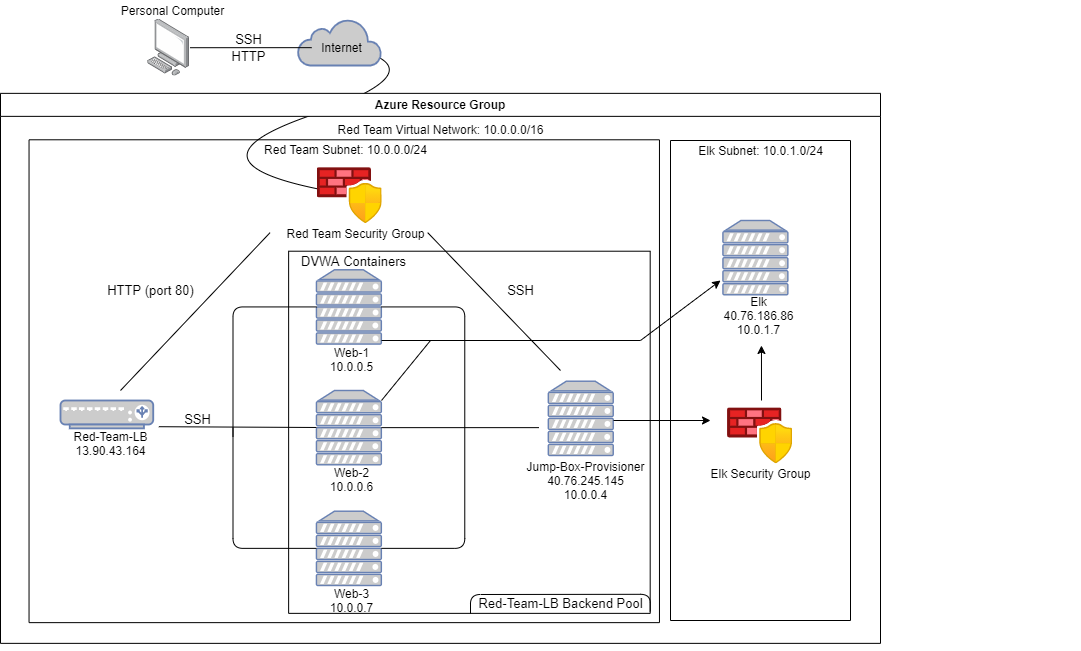

The diagram above was exported from draw.io. Its source (the exported page's mxGraphModel, read from the mxfile embedded in the PNG):
<mxGraphModel dx="1422" dy="794" grid="1" gridSize="10" guides="1" tooltips="1" connect="1" arrows="1" fold="1" page="1" pageScale="1" pageWidth="1100" pageHeight="850" background="none" math="0" shadow="0">
  <root>
    <mxCell id="0" />
    <mxCell id="1" parent="0" />
    <mxCell id="NKuDdXLFWrupeWoZP0rl-6" value="" style="group" vertex="1" connectable="0" parent="1">
      <mxGeometry x="10" y="10" width="1070" height="650" as="geometry" />
    </mxCell>
    <mxCell id="v88IGQDXeI2OZfrmMKKu-55" value="" style="curved=1;endArrow=classic;html=1;" parent="NKuDdXLFWrupeWoZP0rl-6" source="v88IGQDXeI2OZfrmMKKu-6" edge="1">
      <mxGeometry width="50" height="50" relative="1" as="geometry">
        <mxPoint x="445" y="213.57142857142858" as="sourcePoint" />
        <mxPoint x="339.3125" y="47.35714285714286" as="targetPoint" />
        <Array as="points">
          <mxPoint x="170" y="160" />
          <mxPoint x="430" y="70" />
        </Array>
      </mxGeometry>
    </mxCell>
    <mxCell id="v88IGQDXeI2OZfrmMKKu-11" value="" style="group" parent="NKuDdXLFWrupeWoZP0rl-6" vertex="1" connectable="0">
      <mxGeometry x="269.59583333333336" y="167.14285714285714" width="139.0625" height="74.28571428571429" as="geometry" />
    </mxCell>
    <mxCell id="v88IGQDXeI2OZfrmMKKu-6" value="" style="aspect=fixed;html=1;points=[];align=center;image;fontSize=12;image=img/lib/azure2/networking/Azure_Firewall_Manager.svg;" parent="v88IGQDXeI2OZfrmMKKu-11" vertex="1">
      <mxGeometry x="37.083333333333336" width="64.89583333333334" height="55.625" as="geometry" />
    </mxCell>
    <mxCell id="v88IGQDXeI2OZfrmMKKu-8" value="Red Team Security Group" style="text;html=1;align=center;verticalAlign=middle;resizable=0;points=[];autosize=1;strokeColor=none;" parent="v88IGQDXeI2OZfrmMKKu-11" vertex="1">
      <mxGeometry y="55.714285714285715" width="150" height="20" as="geometry" />
    </mxCell>
    <mxCell id="v88IGQDXeI2OZfrmMKKu-12" value="" style="group" parent="NKuDdXLFWrupeWoZP0rl-6" vertex="1" connectable="0">
      <mxGeometry x="287.39583333333337" y="18.571428571428573" width="83.4375" height="46.42857142857143" as="geometry" />
    </mxCell>
    <mxCell id="v88IGQDXeI2OZfrmMKKu-2" value="" style="html=1;outlineConnect=0;fillColor=#CCCCCC;strokeColor=#6881B3;gradientColor=none;gradientDirection=north;strokeWidth=2;shape=mxgraph.networks.cloud;fontColor=#ffffff;" parent="v88IGQDXeI2OZfrmMKKu-12" vertex="1">
      <mxGeometry width="83.4375" height="46.42857142857143" as="geometry" />
    </mxCell>
    <mxCell id="v88IGQDXeI2OZfrmMKKu-5" value="Internet" style="text;html=1;align=center;verticalAlign=middle;resizable=0;points=[];autosize=1;strokeColor=none;" parent="v88IGQDXeI2OZfrmMKKu-12" vertex="1">
      <mxGeometry x="13.90625" y="18.571428571428573" width="60" height="20" as="geometry" />
    </mxCell>
    <mxCell id="v88IGQDXeI2OZfrmMKKu-13" value="" style="group" parent="NKuDdXLFWrupeWoZP0rl-6" vertex="1" connectable="0">
      <mxGeometry x="101.97916666666667" width="111.25" height="75.95714285714287" as="geometry" />
    </mxCell>
    <mxCell id="v88IGQDXeI2OZfrmMKKu-1" value="" style="points=[];aspect=fixed;html=1;align=center;shadow=0;dashed=0;image;image=img/lib/allied_telesis/computer_and_terminals/Personal_Computer.svg;" parent="v88IGQDXeI2OZfrmMKKu-13" vertex="1">
      <mxGeometry x="35.22916666666667" y="18.571428571428573" width="42.275000000000006" height="57.29375" as="geometry" />
    </mxCell>
    <mxCell id="v88IGQDXeI2OZfrmMKKu-4" value="Personal Computer" style="text;html=1;align=center;verticalAlign=middle;resizable=0;points=[];autosize=1;strokeColor=none;" parent="v88IGQDXeI2OZfrmMKKu-13" vertex="1">
      <mxGeometry width="120" height="20" as="geometry" />
    </mxCell>
    <mxCell id="v88IGQDXeI2OZfrmMKKu-3" value="" style="endArrow=none;html=1;" parent="NKuDdXLFWrupeWoZP0rl-6" source="v88IGQDXeI2OZfrmMKKu-5" target="v88IGQDXeI2OZfrmMKKu-1" edge="1">
      <mxGeometry width="50" height="50" relative="1" as="geometry">
        <mxPoint x="250.3125" y="55.714285714285715" as="sourcePoint" />
        <mxPoint x="333.75" y="-36.214285714285715" as="targetPoint" />
      </mxGeometry>
    </mxCell>
    <mxCell id="v88IGQDXeI2OZfrmMKKu-30" value="" style="group" parent="NKuDdXLFWrupeWoZP0rl-6" vertex="1" connectable="0">
      <mxGeometry x="305.9375" y="269.2857142857143" width="64.89583333333334" height="102.14285714285715" as="geometry" />
    </mxCell>
    <mxCell id="v88IGQDXeI2OZfrmMKKu-20" value="" style="fontColor=#0066CC;verticalAlign=top;verticalLabelPosition=bottom;labelPosition=center;align=center;html=1;outlineConnect=0;fillColor=#CCCCCC;strokeColor=#6881B3;gradientColor=none;gradientDirection=north;strokeWidth=2;shape=mxgraph.networks.server;" parent="v88IGQDXeI2OZfrmMKKu-30" vertex="1">
      <mxGeometry width="64.89583333333334" height="74.28571428571429" as="geometry" />
    </mxCell>
    <mxCell id="v88IGQDXeI2OZfrmMKKu-29" value="Web-1&lt;br&gt;10.0.0.5" style="text;html=1;align=center;verticalAlign=middle;resizable=0;points=[];autosize=1;strokeColor=none;" parent="v88IGQDXeI2OZfrmMKKu-30" vertex="1">
      <mxGeometry x="4.635416666666668" y="74.28571428571429" width="60" height="30" as="geometry" />
    </mxCell>
    <mxCell id="v88IGQDXeI2OZfrmMKKu-32" value="" style="group" parent="NKuDdXLFWrupeWoZP0rl-6" vertex="1" connectable="0">
      <mxGeometry x="305.9375" y="390" width="64.89583333333334" height="102.14285714285715" as="geometry" />
    </mxCell>
    <mxCell id="v88IGQDXeI2OZfrmMKKu-21" value="" style="fontColor=#0066CC;verticalAlign=top;verticalLabelPosition=bottom;labelPosition=center;align=center;html=1;outlineConnect=0;fillColor=#CCCCCC;strokeColor=#6881B3;gradientColor=none;gradientDirection=north;strokeWidth=2;shape=mxgraph.networks.server;" parent="v88IGQDXeI2OZfrmMKKu-32" vertex="1">
      <mxGeometry width="64.89583333333334" height="74.28571428571429" as="geometry" />
    </mxCell>
    <mxCell id="v88IGQDXeI2OZfrmMKKu-31" value="Web-2&lt;br&gt;10.0.0.6" style="text;html=1;align=center;verticalAlign=middle;resizable=0;points=[];autosize=1;strokeColor=none;" parent="v88IGQDXeI2OZfrmMKKu-32" vertex="1">
      <mxGeometry x="4.635416666666668" y="74.28571428571429" width="60" height="30" as="geometry" />
    </mxCell>
    <mxCell id="v88IGQDXeI2OZfrmMKKu-34" value="" style="group" parent="NKuDdXLFWrupeWoZP0rl-6" vertex="1" connectable="0">
      <mxGeometry x="305.9375" y="510.7142857142857" width="64.89583333333329" height="102.14285714285715" as="geometry" />
    </mxCell>
    <mxCell id="v88IGQDXeI2OZfrmMKKu-19" value="" style="fontColor=#0066CC;verticalAlign=top;verticalLabelPosition=bottom;labelPosition=center;align=center;html=1;outlineConnect=0;fillColor=#CCCCCC;strokeColor=#6881B3;gradientColor=none;gradientDirection=north;strokeWidth=2;shape=mxgraph.networks.server;" parent="v88IGQDXeI2OZfrmMKKu-34" vertex="1">
      <mxGeometry width="64.89583333333334" height="74.28571428571429" as="geometry" />
    </mxCell>
    <mxCell id="v88IGQDXeI2OZfrmMKKu-33" value="Web-3&lt;br&gt;10.0.0.7" style="text;html=1;align=center;verticalAlign=middle;resizable=0;points=[];autosize=1;strokeColor=none;" parent="v88IGQDXeI2OZfrmMKKu-34" vertex="1">
      <mxGeometry x="4.635416666666667" y="74.28571428571429" width="60" height="30" as="geometry" />
    </mxCell>
    <mxCell id="v88IGQDXeI2OZfrmMKKu-37" value="" style="endArrow=none;html=1;" parent="NKuDdXLFWrupeWoZP0rl-6" edge="1">
      <mxGeometry width="50" height="50" relative="1" as="geometry">
        <mxPoint x="110" y="390" as="sourcePoint" />
        <mxPoint x="259.58333333333337" y="232.14285714285714" as="targetPoint" />
      </mxGeometry>
    </mxCell>
    <mxCell id="v88IGQDXeI2OZfrmMKKu-38" value="" style="endArrow=none;html=1;" parent="NKuDdXLFWrupeWoZP0rl-6" edge="1">
      <mxGeometry width="50" height="50" relative="1" as="geometry">
        <mxPoint x="417.1875" y="232.14285714285714" as="sourcePoint" />
        <mxPoint x="550" y="370" as="targetPoint" />
      </mxGeometry>
    </mxCell>
    <mxCell id="v88IGQDXeI2OZfrmMKKu-39" value="" style="endArrow=none;html=1;" parent="NKuDdXLFWrupeWoZP0rl-6" target="v88IGQDXeI2OZfrmMKKu-20" edge="1">
      <mxGeometry width="50" height="50" relative="1" as="geometry">
        <mxPoint x="222.5" y="436.42857142857144" as="sourcePoint" />
        <mxPoint x="194.6875" y="371.42857142857144" as="targetPoint" />
        <Array as="points">
          <mxPoint x="222.5" y="306.42857142857144" />
        </Array>
      </mxGeometry>
    </mxCell>
    <mxCell id="v88IGQDXeI2OZfrmMKKu-40" value="" style="endArrow=none;html=1;" parent="NKuDdXLFWrupeWoZP0rl-6" target="v88IGQDXeI2OZfrmMKKu-21" edge="1">
      <mxGeometry width="50" height="50" relative="1" as="geometry">
        <mxPoint x="148.33333333333334" y="426.2142857142857" as="sourcePoint" />
        <mxPoint x="241.04166666666669" y="436.42857142857144" as="targetPoint" />
      </mxGeometry>
    </mxCell>
    <mxCell id="v88IGQDXeI2OZfrmMKKu-41" value="" style="endArrow=none;html=1;entryX=0;entryY=0.5;entryDx=0;entryDy=0;entryPerimeter=0;" parent="NKuDdXLFWrupeWoZP0rl-6" target="v88IGQDXeI2OZfrmMKKu-19" edge="1">
      <mxGeometry width="50" height="50" relative="1" as="geometry">
        <mxPoint x="222.5" y="427.14285714285717" as="sourcePoint" />
        <mxPoint x="222.5" y="436.42857142857144" as="targetPoint" />
        <Array as="points">
          <mxPoint x="222.5" y="547.8571428571429" />
        </Array>
      </mxGeometry>
    </mxCell>
    <mxCell id="v88IGQDXeI2OZfrmMKKu-42" value="" style="endArrow=none;html=1;" parent="NKuDdXLFWrupeWoZP0rl-6" source="v88IGQDXeI2OZfrmMKKu-20" edge="1">
      <mxGeometry width="50" height="50" relative="1" as="geometry">
        <mxPoint x="445" y="455" as="sourcePoint" />
        <mxPoint x="454.27083333333337" y="422.5" as="targetPoint" />
        <Array as="points">
          <mxPoint x="454.27083333333337" y="306.42857142857144" />
        </Array>
      </mxGeometry>
    </mxCell>
    <mxCell id="v88IGQDXeI2OZfrmMKKu-44" value="" style="endArrow=none;html=1;exitX=1;exitY=0.5;exitDx=0;exitDy=0;exitPerimeter=0;" parent="NKuDdXLFWrupeWoZP0rl-6" source="v88IGQDXeI2OZfrmMKKu-19" edge="1">
      <mxGeometry width="50" height="50" relative="1" as="geometry">
        <mxPoint x="445" y="520" as="sourcePoint" />
        <mxPoint x="454.27083333333337" y="422.5" as="targetPoint" />
        <Array as="points">
          <mxPoint x="454.27083333333337" y="547.8571428571429" />
        </Array>
      </mxGeometry>
    </mxCell>
    <mxCell id="v88IGQDXeI2OZfrmMKKu-57" value="" style="group" parent="NKuDdXLFWrupeWoZP0rl-6" vertex="1" connectable="0">
      <mxGeometry x="18.541666666666668" y="139.28571428571428" width="1041.4583333333333" height="510.7142857142857" as="geometry" />
    </mxCell>
    <mxCell id="v88IGQDXeI2OZfrmMKKu-48" value="" style="endArrow=none;html=1;" parent="v88IGQDXeI2OZfrmMKKu-57" edge="1">
      <mxGeometry width="50" height="50" relative="1" as="geometry">
        <mxPoint as="sourcePoint" />
        <mxPoint x="630.4166666666667" as="targetPoint" />
      </mxGeometry>
    </mxCell>
    <mxCell id="v88IGQDXeI2OZfrmMKKu-50" value="" style="endArrow=none;html=1;" parent="v88IGQDXeI2OZfrmMKKu-57" edge="1">
      <mxGeometry width="50" height="50" relative="1" as="geometry">
        <mxPoint y="482.8571428571429" as="sourcePoint" />
        <mxPoint x="630.4166666666667" y="482.8571428571429" as="targetPoint" />
      </mxGeometry>
    </mxCell>
    <mxCell id="v88IGQDXeI2OZfrmMKKu-51" value="" style="endArrow=none;html=1;" parent="v88IGQDXeI2OZfrmMKKu-57" edge="1">
      <mxGeometry width="50" height="50" relative="1" as="geometry">
        <mxPoint y="482.8571428571429" as="sourcePoint" />
        <mxPoint as="targetPoint" />
      </mxGeometry>
    </mxCell>
    <mxCell id="v88IGQDXeI2OZfrmMKKu-52" value="" style="endArrow=none;html=1;" parent="v88IGQDXeI2OZfrmMKKu-57" edge="1">
      <mxGeometry width="50" height="50" relative="1" as="geometry">
        <mxPoint x="630.4166666666667" y="482.8571428571429" as="sourcePoint" />
        <mxPoint x="630.4166666666667" as="targetPoint" />
      </mxGeometry>
    </mxCell>
    <mxCell id="v88IGQDXeI2OZfrmMKKu-69" value="SSH" style="text;html=1;align=center;verticalAlign=middle;resizable=0;points=[];autosize=1;strokeColor=none;fontSize=13;" parent="v88IGQDXeI2OZfrmMKKu-57" vertex="1">
      <mxGeometry x="471.4625" y="140.71142857142857" width="40" height="20" as="geometry" />
    </mxCell>
    <mxCell id="v88IGQDXeI2OZfrmMKKu-72" value="SSH" style="text;html=1;align=center;verticalAlign=middle;resizable=0;points=[];autosize=1;strokeColor=none;fontSize=13;" parent="v88IGQDXeI2OZfrmMKKu-57" vertex="1">
      <mxGeometry x="148.33333333333337" y="269.2857142857143" width="40" height="20" as="geometry" />
    </mxCell>
    <mxCell id="NKuDdXLFWrupeWoZP0rl-19" value="" style="group" vertex="1" connectable="0" parent="v88IGQDXeI2OZfrmMKKu-57">
      <mxGeometry x="-28.541666666666668" y="-46.42571428571428" width="1070" height="557.14" as="geometry" />
    </mxCell>
    <mxCell id="v88IGQDXeI2OZfrmMKKu-45" value="Azure Resource Group" style="swimlane;" parent="NKuDdXLFWrupeWoZP0rl-19" vertex="1">
      <mxGeometry width="880" height="550" as="geometry">
        <mxRectangle x="100" y="170" width="130" height="23" as="alternateBounds" />
      </mxGeometry>
    </mxCell>
    <mxCell id="v88IGQDXeI2OZfrmMKKu-53" value="Red Team Virtual Network: 10.0.0.0/16" style="text;html=1;align=center;verticalAlign=middle;resizable=0;points=[];autosize=1;strokeColor=none;" parent="v88IGQDXeI2OZfrmMKKu-45" vertex="1">
      <mxGeometry x="329.99625000000003" y="26.427142857142854" width="220" height="20" as="geometry" />
    </mxCell>
    <mxCell id="v88IGQDXeI2OZfrmMKKu-54" value="Red Team Subnet: 10.0.0.0/24" style="text;html=1;align=center;verticalAlign=middle;resizable=0;points=[];autosize=1;strokeColor=none;" parent="v88IGQDXeI2OZfrmMKKu-45" vertex="1">
      <mxGeometry x="254.94791666666669" y="46.42857142857142" width="180" height="20" as="geometry" />
    </mxCell>
    <mxCell id="v88IGQDXeI2OZfrmMKKu-36" value="" style="group" parent="v88IGQDXeI2OZfrmMKKu-45" vertex="1" connectable="0">
      <mxGeometry x="59.99833333333339" y="307.1414285714286" width="92.70833333333334" height="55.714285714285715" as="geometry" />
    </mxCell>
    <mxCell id="v88IGQDXeI2OZfrmMKKu-9" value="" style="fontColor=#0066CC;verticalAlign=top;verticalLabelPosition=bottom;labelPosition=center;align=center;html=1;outlineConnect=0;fillColor=#CCCCCC;strokeColor=#6881B3;gradientColor=none;gradientDirection=north;strokeWidth=2;shape=mxgraph.networks.load_balancer;" parent="v88IGQDXeI2OZfrmMKKu-36" vertex="1">
      <mxGeometry width="92.70833333333334" height="27.857142857142858" as="geometry" />
    </mxCell>
    <mxCell id="v88IGQDXeI2OZfrmMKKu-35" value="Red-Team-LB&lt;br&gt;13.90.43.164" style="text;html=1;align=center;verticalAlign=middle;resizable=0;points=[];autosize=1;strokeColor=none;" parent="v88IGQDXeI2OZfrmMKKu-36" vertex="1">
      <mxGeometry x="4.635416666666668" y="27.857142857142858" width="90" height="30" as="geometry" />
    </mxCell>
    <mxCell id="v88IGQDXeI2OZfrmMKKu-62" value="" style="group;fontSize=12;" parent="NKuDdXLFWrupeWoZP0rl-6" vertex="1" connectable="0">
      <mxGeometry x="278.125" y="250.71428571428572" width="366.1979166666667" height="362.14285714285717" as="geometry" />
    </mxCell>
    <mxCell id="v88IGQDXeI2OZfrmMKKu-58" value="" style="endArrow=none;html=1;" parent="v88IGQDXeI2OZfrmMKKu-62" edge="1">
      <mxGeometry width="50" height="50" relative="1" as="geometry">
        <mxPoint as="sourcePoint" />
        <mxPoint x="361.5625" as="targetPoint" />
      </mxGeometry>
    </mxCell>
    <mxCell id="v88IGQDXeI2OZfrmMKKu-59" value="" style="endArrow=none;html=1;" parent="v88IGQDXeI2OZfrmMKKu-62" edge="1">
      <mxGeometry width="50" height="50" relative="1" as="geometry">
        <mxPoint y="362.14285714285717" as="sourcePoint" />
        <mxPoint x="361.5625" y="362.14285714285717" as="targetPoint" />
      </mxGeometry>
    </mxCell>
    <mxCell id="v88IGQDXeI2OZfrmMKKu-60" value="" style="endArrow=none;html=1;" parent="v88IGQDXeI2OZfrmMKKu-62" edge="1">
      <mxGeometry width="50" height="50" relative="1" as="geometry">
        <mxPoint y="362.14285714285717" as="sourcePoint" />
        <mxPoint as="targetPoint" />
      </mxGeometry>
    </mxCell>
    <mxCell id="v88IGQDXeI2OZfrmMKKu-61" value="" style="endArrow=none;html=1;" parent="v88IGQDXeI2OZfrmMKKu-62" edge="1">
      <mxGeometry width="50" height="50" relative="1" as="geometry">
        <mxPoint x="361.5625" y="362.14285714285717" as="sourcePoint" />
        <mxPoint x="361.5625" as="targetPoint" />
      </mxGeometry>
    </mxCell>
    <mxCell id="v88IGQDXeI2OZfrmMKKu-64" value="Red-Team-LB Backend Pool" style="text;html=1;align=center;verticalAlign=middle;resizable=0;points=[];autosize=1;strokeColor=none;fontSize=13;" parent="v88IGQDXeI2OZfrmMKKu-62" vertex="1">
      <mxGeometry x="181.8775" y="342.14270676691734" width="180" height="20" as="geometry" />
    </mxCell>
    <mxCell id="v88IGQDXeI2OZfrmMKKu-65" value="" style="endArrow=none;html=1;fontSize=13;exitX=0;exitY=1.007;exitDx=0;exitDy=0;exitPerimeter=0;" parent="v88IGQDXeI2OZfrmMKKu-62" source="v88IGQDXeI2OZfrmMKKu-64" edge="1">
      <mxGeometry width="50" height="50" relative="1" as="geometry">
        <mxPoint x="181.875" y="309.2857142857143" as="sourcePoint" />
        <mxPoint x="361.5625" y="360.2368421052631" as="targetPoint" />
        <Array as="points">
          <mxPoint x="181.875" y="343.2857142857143" />
          <mxPoint x="361.5625" y="343.08270676691734" />
        </Array>
      </mxGeometry>
    </mxCell>
    <mxCell id="v88IGQDXeI2OZfrmMKKu-43" value="" style="endArrow=none;html=1;" parent="v88IGQDXeI2OZfrmMKKu-62" source="v88IGQDXeI2OZfrmMKKu-21" edge="1">
      <mxGeometry width="50" height="50" relative="1" as="geometry">
        <mxPoint x="101.97916666666667" y="176.42857142857144" as="sourcePoint" />
        <mxPoint x="250.3125" y="176.42857142857144" as="targetPoint" />
      </mxGeometry>
    </mxCell>
    <mxCell id="NKuDdXLFWrupeWoZP0rl-20" value="" style="group" vertex="1" connectable="0" parent="v88IGQDXeI2OZfrmMKKu-62">
      <mxGeometry x="231.8791666666666" y="130" width="130" height="124.28571428571428" as="geometry" />
    </mxCell>
    <mxCell id="v88IGQDXeI2OZfrmMKKu-10" value="" style="fontColor=#0066CC;verticalAlign=top;verticalLabelPosition=bottom;labelPosition=center;align=center;html=1;outlineConnect=0;fillColor=#CCCCCC;strokeColor=#6881B3;gradientColor=none;gradientDirection=north;strokeWidth=2;shape=mxgraph.networks.server;" parent="NKuDdXLFWrupeWoZP0rl-20" vertex="1">
      <mxGeometry x="27.8125" width="64.89583333333334" height="74.28571428571429" as="geometry" />
    </mxCell>
    <mxCell id="v88IGQDXeI2OZfrmMKKu-27" value="Jump-Box-Provisioner&lt;br&gt;40.76.245.145&lt;br&gt;10.0.0.4" style="text;html=1;align=center;verticalAlign=middle;resizable=0;points=[];autosize=1;strokeColor=none;" parent="NKuDdXLFWrupeWoZP0rl-20" vertex="1">
      <mxGeometry y="74.28571428571428" width="130" height="50" as="geometry" />
    </mxCell>
    <mxCell id="NKuDdXLFWrupeWoZP0rl-31" value="" style="endArrow=none;html=1;" edge="1" parent="v88IGQDXeI2OZfrmMKKu-62">
      <mxGeometry width="50" height="50" relative="1" as="geometry">
        <mxPoint x="92.875" y="149.28571428571428" as="sourcePoint" />
        <mxPoint x="141.875" y="89.28571428571428" as="targetPoint" />
      </mxGeometry>
    </mxCell>
    <mxCell id="v88IGQDXeI2OZfrmMKKu-67" value="SSH" style="text;html=1;align=center;verticalAlign=middle;resizable=0;points=[];autosize=1;strokeColor=none;fontSize=13;" parent="NKuDdXLFWrupeWoZP0rl-6" vertex="1">
      <mxGeometry x="217.86458333333334" y="28.692857142857143" width="40" height="20" as="geometry" />
    </mxCell>
    <mxCell id="v88IGQDXeI2OZfrmMKKu-68" value="HTTP" style="text;html=1;align=center;verticalAlign=middle;resizable=0;points=[];autosize=1;strokeColor=none;fontSize=13;" parent="NKuDdXLFWrupeWoZP0rl-6" vertex="1">
      <mxGeometry x="213.22916666666669" y="46.42857142857143" width="50" height="20" as="geometry" />
    </mxCell>
    <mxCell id="v88IGQDXeI2OZfrmMKKu-70" value="HTTP (port 80)" style="text;html=1;align=center;verticalAlign=middle;resizable=0;points=[];autosize=1;strokeColor=none;fontSize=13;" parent="NKuDdXLFWrupeWoZP0rl-6" vertex="1">
      <mxGeometry x="89.9958333333334" y="280.00142857142856" width="100" height="20" as="geometry" />
    </mxCell>
    <mxCell id="v88IGQDXeI2OZfrmMKKu-71" value="DVWA Containers" style="text;html=1;align=center;verticalAlign=middle;resizable=0;points=[];autosize=1;strokeColor=none;fontSize=13;" parent="NKuDdXLFWrupeWoZP0rl-6" vertex="1">
      <mxGeometry x="282.7604166666667" y="250.71428571428572" width="120" height="20" as="geometry" />
    </mxCell>
    <mxCell id="NKuDdXLFWrupeWoZP0rl-24" style="edgeStyle=none;rounded=0;orthogonalLoop=1;jettySize=auto;html=1;" edge="1" parent="1">
      <mxGeometry relative="1" as="geometry">
        <mxPoint x="710" y="430" as="targetPoint" />
        <mxPoint x="613" y="430" as="sourcePoint" />
      </mxGeometry>
    </mxCell>
    <mxCell id="NKuDdXLFWrupeWoZP0rl-28" value="" style="group" vertex="1" connectable="0" parent="1">
      <mxGeometry x="670" y="150" width="180" height="480" as="geometry" />
    </mxCell>
    <mxCell id="NKuDdXLFWrupeWoZP0rl-12" value="" style="endArrow=none;html=1;" edge="1" parent="NKuDdXLFWrupeWoZP0rl-28">
      <mxGeometry width="23.684210526315788" height="50" as="geometry">
        <mxPoint as="sourcePoint" />
        <mxPoint x="180" as="targetPoint" />
      </mxGeometry>
    </mxCell>
    <mxCell id="NKuDdXLFWrupeWoZP0rl-13" value="" style="endArrow=none;html=1;" edge="1" parent="NKuDdXLFWrupeWoZP0rl-28">
      <mxGeometry width="23.684210526315788" height="50" as="geometry">
        <mxPoint y="480" as="sourcePoint" />
        <mxPoint x="180" y="480" as="targetPoint" />
      </mxGeometry>
    </mxCell>
    <mxCell id="NKuDdXLFWrupeWoZP0rl-14" value="" style="endArrow=none;html=1;" edge="1" parent="NKuDdXLFWrupeWoZP0rl-28">
      <mxGeometry width="23.684210526315788" height="50" as="geometry">
        <mxPoint y="480" as="sourcePoint" />
        <mxPoint as="targetPoint" />
      </mxGeometry>
    </mxCell>
    <mxCell id="NKuDdXLFWrupeWoZP0rl-15" value="" style="endArrow=none;html=1;" edge="1" parent="NKuDdXLFWrupeWoZP0rl-28">
      <mxGeometry width="23.684210526315788" height="50" as="geometry">
        <mxPoint x="180" y="480" as="sourcePoint" />
        <mxPoint x="180" as="targetPoint" />
      </mxGeometry>
    </mxCell>
    <mxCell id="NKuDdXLFWrupeWoZP0rl-18" value="Elk Subnet: 10.0.1.0/24" style="text;html=1;align=center;verticalAlign=middle;resizable=0;points=[];autosize=1;strokeColor=none;" vertex="1" parent="NKuDdXLFWrupeWoZP0rl-28">
      <mxGeometry x="20" width="140" height="20" as="geometry" />
    </mxCell>
    <mxCell id="NKuDdXLFWrupeWoZP0rl-26" value="" style="group" vertex="1" connectable="0" parent="NKuDdXLFWrupeWoZP0rl-28">
      <mxGeometry x="19.995833333333394" y="79.9971428571429" width="139.0625" height="263.03999999999996" as="geometry" />
    </mxCell>
    <mxCell id="NKuDdXLFWrupeWoZP0rl-21" value="" style="group" vertex="1" connectable="0" parent="NKuDdXLFWrupeWoZP0rl-26">
      <mxGeometry y="187.3257142857142" width="139.0625" height="75.71428571428572" as="geometry" />
    </mxCell>
    <mxCell id="NKuDdXLFWrupeWoZP0rl-22" value="" style="aspect=fixed;html=1;points=[];align=center;image;fontSize=12;image=img/lib/azure2/networking/Azure_Firewall_Manager.svg;" vertex="1" parent="NKuDdXLFWrupeWoZP0rl-21">
      <mxGeometry x="37.083333333333336" width="64.89583333333334" height="55.625" as="geometry" />
    </mxCell>
    <mxCell id="NKuDdXLFWrupeWoZP0rl-23" value="Elk Security Group" style="text;html=1;align=center;verticalAlign=middle;resizable=0;points=[];autosize=1;strokeColor=none;" vertex="1" parent="NKuDdXLFWrupeWoZP0rl-21">
      <mxGeometry x="9.530000000000001" y="55.714285714285715" width="120" height="20" as="geometry" />
    </mxCell>
    <mxCell id="NKuDdXLFWrupeWoZP0rl-1" value="" style="group" vertex="1" connectable="0" parent="NKuDdXLFWrupeWoZP0rl-26">
      <mxGeometry x="32.447499999999934" width="74.16666666666667" height="116.07142857142857" as="geometry" />
    </mxCell>
    <mxCell id="NKuDdXLFWrupeWoZP0rl-5" value="" style="group" vertex="1" connectable="0" parent="NKuDdXLFWrupeWoZP0rl-1">
      <mxGeometry x="-9.270833333333334" width="83.4375" height="116.07142857142857" as="geometry" />
    </mxCell>
    <mxCell id="NKuDdXLFWrupeWoZP0rl-2" value="" style="fontColor=#0066CC;verticalAlign=top;verticalLabelPosition=bottom;labelPosition=center;align=center;html=1;outlineConnect=0;fillColor=#CCCCCC;strokeColor=#6881B3;gradientColor=none;gradientDirection=north;strokeWidth=2;shape=mxgraph.networks.server;" vertex="1" parent="NKuDdXLFWrupeWoZP0rl-5">
      <mxGeometry x="9.270833333333334" width="64.89583333333334" height="74.28571428571429" as="geometry" />
    </mxCell>
    <mxCell id="NKuDdXLFWrupeWoZP0rl-4" value="Elk&lt;br&gt;40.76.186.86&lt;br&gt;10.0.1.7" style="text;html=1;align=center;verticalAlign=middle;resizable=0;points=[];autosize=1;strokeColor=none;" vertex="1" parent="NKuDdXLFWrupeWoZP0rl-5">
      <mxGeometry y="69.64285714285714" width="90" height="50" as="geometry" />
    </mxCell>
    <mxCell id="NKuDdXLFWrupeWoZP0rl-29" value="" style="endArrow=classic;html=1;entryX=0.531;entryY=1.107;entryDx=0;entryDy=0;entryPerimeter=0;" edge="1" parent="1" target="NKuDdXLFWrupeWoZP0rl-4">
      <mxGeometry width="50" height="50" relative="1" as="geometry">
        <mxPoint x="761" y="410" as="sourcePoint" />
        <mxPoint x="800" y="360" as="targetPoint" />
      </mxGeometry>
    </mxCell>
    <mxCell id="NKuDdXLFWrupeWoZP0rl-30" style="edgeStyle=none;rounded=0;orthogonalLoop=1;jettySize=auto;html=1;" edge="1" parent="1">
      <mxGeometry relative="1" as="geometry">
        <mxPoint x="720" y="290" as="targetPoint" />
        <mxPoint x="381" y="350" as="sourcePoint" />
        <Array as="points">
          <mxPoint x="640" y="350" />
        </Array>
      </mxGeometry>
    </mxCell>
  </root>
</mxGraphModel>